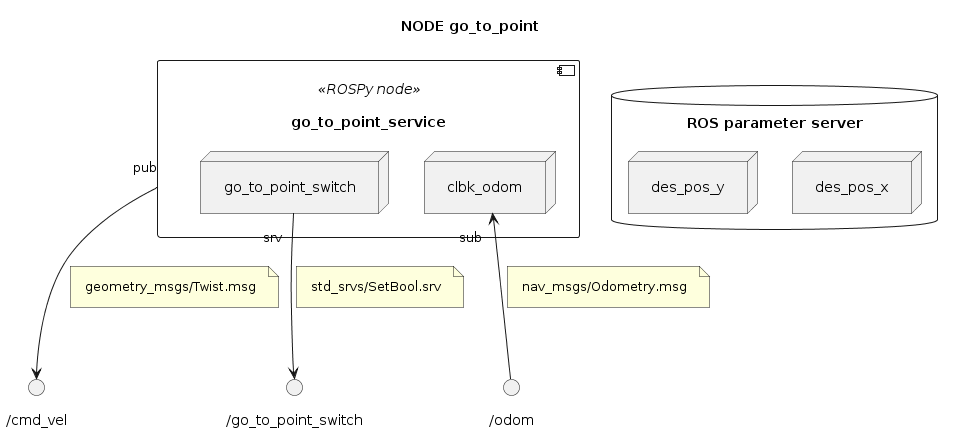

The diagram above was rendered by PlantUML. Its source (embedded in the PNG):
@startuml

''' INFOS
title NODE go_to_point
skinparam Padding 8
allow_mixing


''' COMPONENTS
database "ROS parameter server" as PARAMETERS {
	node "des_pos_x"
	node "des_pos_y"
}
component "go_to_point_service" <<ROSPy node>> as NODE_GO_TO_POINT {
	node "go_to_point_switch" as GOTOPOINT_SWITCH
	node "clbk_odom" as READ_ODOM
	
}

() "/cmd_vel" as TOPIC_VEL
NODE_GO_TO_POINT "pub" --> TOPIC_VEL
note on link: geometry_msgs/Twist.msg

() "/odom" as TOPIC_ODOM
READ_ODOM "sub" <-- TOPIC_ODOM
note on link: nav_msgs/Odometry.msg

() "/go_to_point_switch" as SRV_GOTO_SWITCH
GOTOPOINT_SWITCH "srv" --> SRV_GOTO_SWITCH
note on link: std_srvs/SetBool.srv

@enduml